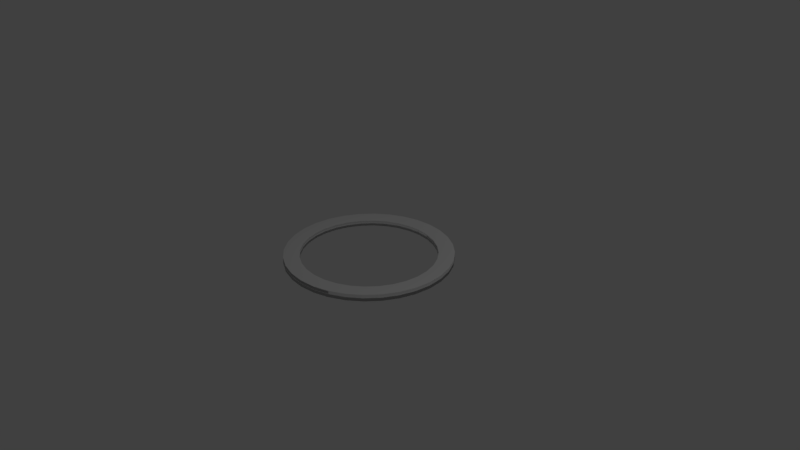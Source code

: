 # Source: rotatorStripCollider.blend  (saved by Blender 2.79.7; exported with 4.5.12 LTS)
import bpy
from mathutils import Matrix  # noqa: F401  (used for matrix-valued properties, if any)

bpy.ops.wm.read_factory_settings(use_empty=True)
scene = bpy.context.scene
scene.name = 'Scene'

# ---- collections
col_collection_1 = bpy.data.collections.new('Collection 1'); scene.collection.children.link(col_collection_1)

# ---- world
world_world = bpy.data.worlds.new('World'); scene.world = world_world
world_world.color = (0.05088, 0.05088, 0.05088)
world_world.use_sun_shadow = False
world_world.sun_shadow_jitter_overblur = 0.0

# ---- cameras
cam_camera = bpy.data.cameras.new('Camera')
cam_camera.clip_end = 100.0
cam_camera.lens = 35.0
cam_camera.sensor_width = 32.0
cam_camera.sensor_height = 18.0
cam_camera.ortho_scale = 7.314
cam_camera.dof.focus_distance = 0.0
cam_camera.dof.aperture_fstop = 128.0

# ---- lights
light_lamp = bpy.data.lights.new('Lamp', 'POINT')
light_lamp.transmission_factor = 0.0
light_lamp.cutoff_distance = 30.0
light_lamp.energy = 100.0
light_lamp.shadow_buffer_clip_start = 1.001
light_lamp.shadow_soft_size = 0.1
light_lamp.shadow_maximum_resolution = 0.006
light_lamp.use_absolute_resolution = True

# ---- meshes
me_cylinder = bpy.data.meshes.new('Cylinder')
me_cylinder.from_pydata([(-5.355e-09, 1.1, -1.1), (-5.355e-09, 1.1, 1.1), (0.2146, 1.079, -1.1), (0.2146, 1.079, 1.1), (0.421, 1.016, -1.1), (0.421, 1.016, 1.1), (0.6111, 0.9146, -1.1), (0.6111, 0.9146, 1.1), (0.7778, 0.7778, -1.1), (0.7778, 0.7778, 1.1), (0.9146, 0.6111, -1.1), (0.9146, 0.6111, 1.1), (1.016, 0.421, -1.1), (1.016, 0.421, 1.1), (1.079, 0.2146, -1.1), (1.079, 0.2146, 1.1), (1.1, 5.12e-08, -1.1), (1.1, 5.12e-08, 1.1), (1.079, -0.2146, -1.1), (1.079, -0.2146, 1.1), (1.016, -0.421, -1.1), (1.016, -0.421, 1.1), (0.9146, -0.6111, -1.1), (0.9146, -0.6111, 1.1), (0.7778, -0.7778, -1.1), (0.7778, -0.7778, 1.1), (0.6111, -0.9146, -1.1), (0.6111, -0.9146, 1.1), (0.421, -1.016, -1.1), (0.421, -1.016, 1.1), (0.2146, -1.079, -1.1), (0.2146, -1.079, 1.1), (-3.638e-07, -1.1, -1.1), (-3.638e-07, -1.1, 1.1), (-0.2146, -1.079, -1.1), (-0.2146, -1.079, 1.1), (-0.421, -1.016, -1.1), (-0.421, -1.016, 1.1), (-0.6111, -0.9146, -1.1), (-0.6111, -0.9146, 1.1), (-0.7778, -0.7778, -1.1), (-0.7778, -0.7778, 1.1), (-0.9146, -0.6111, -1.1), (-0.9146, -0.6111, 1.1), (-1.016, -0.421, -1.1), (-1.016, -0.421, 1.1), (-1.079, -0.2146, -1.1), (-1.079, -0.2146, 1.1), (-1.1, 1.03e-06, -1.1), (-1.1, 1.03e-06, 1.1), (-1.079, 0.2146, -1.1), (-1.079, 0.2146, 1.1), (-1.016, 0.421, -1.1), (-1.016, 0.421, 1.1), (-0.9146, 0.6111, -1.1), (-0.9146, 0.6111, 1.1), (-0.7778, 0.7778, -1.1), (-0.7778, 0.7778, 1.1), (-0.6111, 0.9146, -1.1), (-0.6111, 0.9146, 1.1), (-0.421, 1.016, -1.1), (-0.421, 1.016, 1.1), (-0.2146, 1.079, -1.1), (-0.2146, 1.079, 1.1), (-0.1738, 0.8738, 0.9), (-0.1738, 0.8738, -0.9), (-0.341, 0.8231, 0.9), (-0.341, 0.8231, -0.9), (-0.495, 0.7408, 0.9), (-0.495, 0.7408, -0.9), (-0.63, 0.63, 0.9), (-0.63, 0.63, -0.9), (-0.7408, 0.495, 0.9), (-0.7408, 0.495, -0.9), (-0.8231, 0.341, 0.9), (-0.8231, 0.341, -0.9), (-0.8738, 0.1738, 0.9), (-0.8738, 0.1738, -0.9), (-0.891, 8.914e-07, 0.9), (-0.891, 8.914e-07, -0.9), (-0.8738, -0.1738, 0.9), (-0.8738, -0.1738, -0.9), (-0.8231, -0.341, 0.9), (-0.8231, -0.341, -0.9), (-0.7408, -0.495, 0.9), (-0.7408, -0.495, -0.9), (-0.63, -0.63, 0.9), (-0.63, -0.63, -0.9), (-0.495, -0.7408, 0.9), (-0.495, -0.7408, -0.9), (-0.341, -0.8231, 0.9), (-0.341, -0.8231, -0.9), (-0.1738, -0.8738, 0.9), (-0.1738, -0.8738, -0.9), (-2.797e-07, -0.891, 0.9), (-2.797e-07, -0.891, -0.9), (0.1738, -0.8738, 0.9), (0.1738, -0.8738, -0.9), (0.341, -0.8231, 0.9), (0.341, -0.8231, -0.9), (0.495, -0.7408, 0.9), (0.495, -0.7408, -0.9), (0.63, -0.63, 0.9), (0.63, -0.63, -0.9), (0.7408, -0.495, 0.9), (0.7408, -0.495, -0.9), (0.8231, -0.341, 0.9), (0.8231, -0.341, -0.9), (0.8738, -0.1738, 0.9), (0.8738, -0.1738, -0.9), (0.891, 9.721e-08, 0.9), (0.891, 9.721e-08, -0.9), (0.8738, 0.1738, 0.9), (0.8738, 0.1738, -0.9), (0.8231, 0.341, 0.9), (0.8231, 0.341, -0.9), (0.7408, 0.495, 0.9), (0.7408, 0.495, -0.9), (0.63, 0.63, 0.9), (0.63, 0.63, -0.9), (0.495, 0.7408, 0.9), (0.495, 0.7408, -0.9), (0.341, 0.8231, 0.9), (0.341, 0.8231, -0.9), (7.304e-09, 0.891, 0.9), (0.1738, 0.8738, 0.9), (0.1738, 0.8738, -0.9), (7.304e-09, 0.891, -0.9)], [], [(0, 1, 3, 2), (2, 3, 5, 4), (4, 5, 7, 6), (6, 7, 9, 8), (8, 9, 11, 10), (10, 11, 13, 12), (12, 13, 15, 14), (14, 15, 17, 16), (16, 17, 19, 18), (18, 19, 21, 20), (20, 21, 23, 22), (22, 23, 25, 24), (24, 25, 27, 26), (26, 27, 29, 28), (28, 29, 31, 30), (30, 31, 33, 32), (32, 33, 35, 34), (34, 35, 37, 36), (36, 37, 39, 38), (38, 39, 41, 40), (40, 41, 43, 42), (42, 43, 45, 44), (44, 45, 47, 46), (46, 47, 49, 48), (48, 49, 51, 50), (50, 51, 53, 52), (52, 53, 55, 54), (54, 55, 57, 56), (56, 57, 59, 58), (58, 59, 61, 60), (60, 61, 63, 62), (62, 63, 1, 0), (65, 127, 124, 64), (69, 67, 66, 68), (71, 69, 68, 70), (73, 71, 70, 72), (75, 73, 72, 74), (77, 75, 74, 76), (79, 77, 76, 78), (81, 79, 78, 80), (83, 81, 80, 82), (85, 83, 82, 84), (87, 85, 84, 86), (89, 87, 86, 88), (91, 89, 88, 90), (93, 91, 90, 92), (95, 93, 92, 94), (97, 95, 94, 96), (99, 97, 96, 98), (101, 99, 98, 100), (103, 101, 100, 102), (105, 103, 102, 104), (107, 105, 104, 106), (109, 107, 106, 108), (111, 109, 108, 110), (113, 111, 110, 112), (115, 113, 112, 114), (117, 115, 114, 116), (119, 117, 116, 118), (121, 119, 118, 120), (123, 121, 120, 122), (126, 123, 122, 125), (127, 126, 125, 124), (67, 65, 64, 66), (36, 38, 89, 91), (21, 19, 108, 106), (54, 56, 71, 73), (39, 37, 90, 88), (2, 4, 123, 126), (57, 55, 72, 70), (20, 22, 105, 107), (5, 3, 125, 122), (38, 40, 87, 89), (23, 21, 106, 104), (56, 58, 69, 71), (41, 39, 88, 86), (4, 6, 121, 123), (59, 57, 70, 68), (22, 24, 103, 105), (7, 5, 122, 120), (40, 42, 85, 87), (25, 23, 104, 102), (58, 60, 67, 69), (43, 41, 86, 84), (6, 8, 119, 121), (61, 59, 68, 66), (24, 26, 101, 103), (9, 7, 120, 118), (42, 44, 83, 85), (27, 25, 102, 100), (60, 62, 65, 67), (45, 43, 84, 82), (8, 10, 117, 119), (63, 61, 66, 64), (26, 28, 99, 101), (11, 9, 118, 116), (44, 46, 81, 83), (29, 27, 100, 98), (62, 0, 127, 65), (47, 45, 82, 80), (10, 12, 115, 117), (1, 63, 64, 124), (28, 30, 97, 99), (13, 11, 116, 114), (46, 48, 79, 81), (31, 29, 98, 96), (49, 47, 80, 78), (12, 14, 113, 115), (30, 32, 95, 97), (15, 13, 114, 112), (48, 50, 77, 79), (33, 31, 96, 94), (51, 49, 78, 76), (14, 16, 111, 113), (32, 34, 93, 95), (17, 15, 112, 110), (50, 52, 75, 77), (35, 33, 94, 92), (53, 51, 76, 74), (16, 18, 109, 111), (34, 36, 91, 93), (19, 17, 110, 108), (0, 2, 126, 127), (52, 54, 73, 75), (37, 35, 92, 90), (3, 1, 124, 125), (55, 53, 74, 72), (18, 20, 107, 109)])
me_cylinder.polygons.foreach_set('use_smooth', [True] * 128)
me_cylinder.use_remesh_preserve_volume = False
me_cylinder.use_remesh_preserve_attributes = False
me_cylinder.use_mirror_vertex_groups = False
me_cylinder.update()

# ---- objects
ob_cylinder = bpy.data.objects.new('Cylinder', me_cylinder)
ob_lamp = bpy.data.objects.new('Lamp', light_lamp)
ob_camera = bpy.data.objects.new('Camera', cam_camera)

# ---- transforms, parenting, visibility, modifiers, constraints
ob_cylinder.location = (0.0, 0.0, 0.0)
ob_cylinder.scale = (1.0, 1.0, 0.04)
ob_cylinder.lineart.crease_threshold = 0.0
ob_lamp.location = (4.076, 1.005, 5.904)
ob_lamp.rotation_euler = (0.6503, 0.05522, 1.866)
ob_lamp.lock_rotations_4d = False
ob_lamp.empty_display_type = 'ARROWS'
ob_lamp.color = (0.0, 0.0, 0.0, 0.0)
ob_lamp.lineart.crease_threshold = 0.0
ob_camera.location = (7.481, -6.508, 5.344)
ob_camera.rotation_euler = (1.109, 0.0, 0.8149)
ob_camera.lock_rotations_4d = False
ob_camera.empty_display_type = 'ARROWS'
ob_camera.color = (0.0, 0.0, 0.0, 0.0)
ob_camera.display_type = 'WIRE'
ob_camera.lineart.crease_threshold = 0.0

# ---- collection membership
col_collection_1.objects.link(ob_cylinder)
col_collection_1.objects.link(ob_lamp)
col_collection_1.objects.link(ob_camera)

# ---- scene / render settings (as saved in the file)
scene.camera = ob_camera
scene.frame_start = 1; scene.frame_end = 250; scene.frame_set(1)
scene.render.engine = 'BLENDER_EEVEE_NEXT'
scene.render.resolution_percentage = 50
scene.render.dither_intensity = 0.0
scene.cycles.use_denoising = False
scene.cycles.samples = 128
scene.cycles.sampling_pattern = 'TABULATED_SOBOL'
scene.cycles.use_adaptive_sampling = False
scene.cycles.use_light_tree = False
scene.view_settings.view_transform = 'Standard'
bpy.context.view_layer.update()
